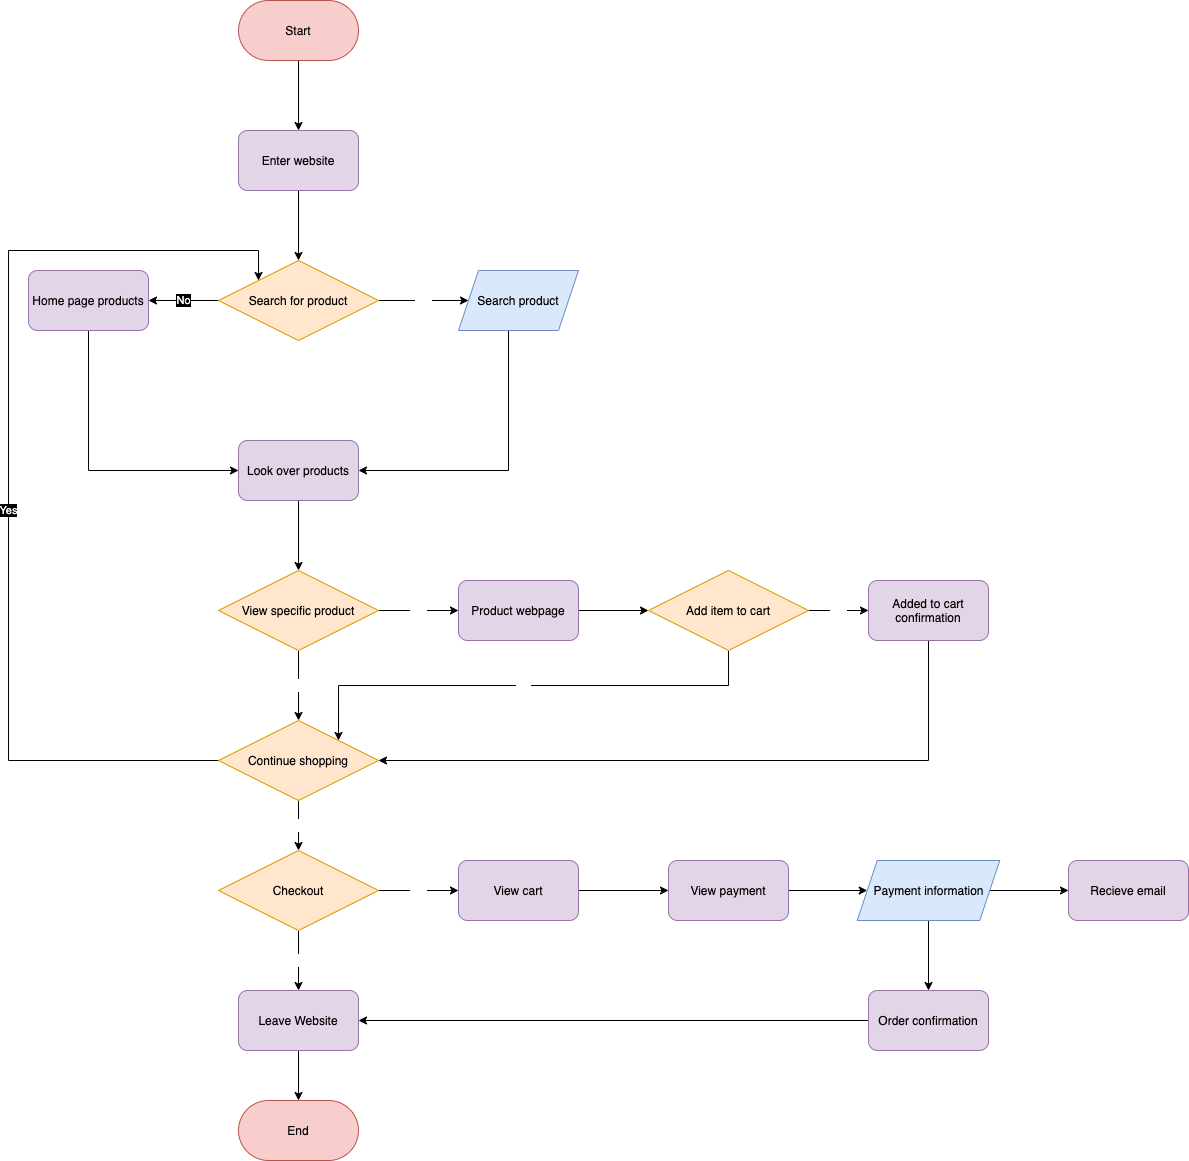

The diagram above was exported from draw.io. Its source (the exported page's mxGraphModel, read from the mxfile embedded in the PNG):
<mxGraphModel dx="493" dy="386" grid="1" gridSize="10" guides="1" tooltips="1" connect="1" arrows="1" fold="1" page="1" pageScale="1" pageWidth="850" pageHeight="1100" background="#FFFFFF" math="0" shadow="0">
  <root>
    <mxCell id="0" />
    <mxCell id="1" parent="0" />
    <mxCell id="7" style="edgeStyle=orthogonalEdgeStyle;rounded=0;orthogonalLoop=1;jettySize=auto;html=1;exitX=0.5;exitY=1;exitDx=0;exitDy=0;fontColor=#FFFFFF;labelBackgroundColor=#FFFFFF;" edge="1" parent="1" source="2" target="5">
      <mxGeometry relative="1" as="geometry" />
    </mxCell>
    <mxCell id="2" value="&lt;font color=&quot;#000000&quot;&gt;Start&lt;/font&gt;" style="rounded=1;whiteSpace=wrap;html=1;arcSize=50;fillColor=#f8cecc;strokeColor=#b85450;" vertex="1" parent="1">
      <mxGeometry x="350" y="50" width="120" height="60" as="geometry" />
    </mxCell>
    <mxCell id="13" value="Yes" style="edgeStyle=orthogonalEdgeStyle;rounded=0;orthogonalLoop=1;jettySize=auto;html=1;exitX=1;exitY=0.5;exitDx=0;exitDy=0;entryX=0;entryY=0.5;entryDx=0;entryDy=0;fontColor=#FFFFFF;" edge="1" parent="1" source="3" target="12">
      <mxGeometry relative="1" as="geometry" />
    </mxCell>
    <mxCell id="32" value="No" style="edgeStyle=orthogonalEdgeStyle;rounded=0;orthogonalLoop=1;jettySize=auto;exitX=0;exitY=0.5;exitDx=0;exitDy=0;entryX=1;entryY=0.5;entryDx=0;entryDy=0;fontColor=#FFFFFF;labelBackgroundColor=#000000;html=1;" edge="1" parent="1" source="3" target="31">
      <mxGeometry relative="1" as="geometry" />
    </mxCell>
    <mxCell id="3" value="&lt;font color=&quot;#000000&quot;&gt;Search for product&lt;/font&gt;" style="rhombus;whiteSpace=wrap;html=1;fillColor=#ffe6cc;strokeColor=#d79b00;" vertex="1" parent="1">
      <mxGeometry x="330" y="310" width="160" height="80" as="geometry" />
    </mxCell>
    <mxCell id="8" style="edgeStyle=orthogonalEdgeStyle;rounded=0;orthogonalLoop=1;jettySize=auto;html=1;exitX=0.5;exitY=1;exitDx=0;exitDy=0;entryX=0.5;entryY=0;entryDx=0;entryDy=0;" edge="1" parent="1" source="5" target="3">
      <mxGeometry relative="1" as="geometry" />
    </mxCell>
    <mxCell id="5" value="&lt;font color=&quot;#000000&quot;&gt;Enter website&lt;/font&gt;" style="rounded=1;whiteSpace=wrap;html=1;fillColor=#e1d5e7;strokeColor=#9673a6;" vertex="1" parent="1">
      <mxGeometry x="350" y="180" width="120" height="60" as="geometry" />
    </mxCell>
    <mxCell id="16" style="edgeStyle=orthogonalEdgeStyle;rounded=0;orthogonalLoop=1;jettySize=auto;html=1;exitX=0.5;exitY=1;exitDx=0;exitDy=0;entryX=0.5;entryY=0;entryDx=0;entryDy=0;fontColor=#000000;" edge="1" parent="1" source="9" target="15">
      <mxGeometry relative="1" as="geometry" />
    </mxCell>
    <mxCell id="9" value="Look over products" style="rounded=1;whiteSpace=wrap;html=1;fillColor=#e1d5e7;strokeColor=#9673a6;fontColor=#000000;" vertex="1" parent="1">
      <mxGeometry x="350" y="490" width="120" height="60" as="geometry" />
    </mxCell>
    <mxCell id="14" style="edgeStyle=orthogonalEdgeStyle;rounded=0;orthogonalLoop=1;jettySize=auto;html=1;exitX=0.25;exitY=1;exitDx=0;exitDy=0;entryX=1;entryY=0.5;entryDx=0;entryDy=0;fontColor=#FFFFFF;" edge="1" parent="1" source="12" target="9">
      <mxGeometry relative="1" as="geometry">
        <Array as="points">
          <mxPoint x="620" y="380" />
          <mxPoint x="620" y="520" />
        </Array>
      </mxGeometry>
    </mxCell>
    <mxCell id="12" value="&lt;font color=&quot;#000000&quot;&gt;Search product&lt;/font&gt;" style="shape=parallelogram;perimeter=parallelogramPerimeter;whiteSpace=wrap;html=1;fixedSize=1;fillColor=#dae8fc;strokeColor=#6c8ebf;" vertex="1" parent="1">
      <mxGeometry x="570" y="320" width="120" height="60" as="geometry" />
    </mxCell>
    <mxCell id="34" value="No" style="edgeStyle=orthogonalEdgeStyle;rounded=0;orthogonalLoop=1;jettySize=auto;html=1;exitX=0.5;exitY=1;exitDx=0;exitDy=0;entryX=0.5;entryY=0;entryDx=0;entryDy=0;fontColor=#FFFFFF;" edge="1" parent="1" source="15" target="21">
      <mxGeometry relative="1" as="geometry" />
    </mxCell>
    <mxCell id="35" value="Yes" style="edgeStyle=orthogonalEdgeStyle;rounded=0;orthogonalLoop=1;jettySize=auto;html=1;exitX=1;exitY=0.5;exitDx=0;exitDy=0;fontColor=#FFFFFF;" edge="1" parent="1" source="15" target="23">
      <mxGeometry relative="1" as="geometry" />
    </mxCell>
    <mxCell id="15" value="View specific product" style="rhombus;whiteSpace=wrap;html=1;fillColor=#ffe6cc;strokeColor=#d79b00;fontColor=#000000;" vertex="1" parent="1">
      <mxGeometry x="330" y="620" width="160" height="80" as="geometry" />
    </mxCell>
    <mxCell id="37" value="Yes" style="edgeStyle=orthogonalEdgeStyle;rounded=0;orthogonalLoop=1;jettySize=auto;html=1;exitX=1;exitY=0.5;exitDx=0;exitDy=0;fontColor=#FFFFFF;" edge="1" parent="1" source="20" target="22">
      <mxGeometry relative="1" as="geometry" />
    </mxCell>
    <mxCell id="40" value="No" style="edgeStyle=orthogonalEdgeStyle;rounded=0;orthogonalLoop=1;jettySize=auto;html=1;exitX=0.5;exitY=1;exitDx=0;exitDy=0;entryX=1;entryY=0;entryDx=0;entryDy=0;fontColor=#FFFFFF;" edge="1" parent="1" source="20" target="21">
      <mxGeometry relative="1" as="geometry" />
    </mxCell>
    <mxCell id="20" value="Add item to cart" style="rhombus;whiteSpace=wrap;html=1;fillColor=#ffe6cc;strokeColor=#d79b00;fontColor=#000000;" vertex="1" parent="1">
      <mxGeometry x="760" y="620" width="160" height="80" as="geometry" />
    </mxCell>
    <mxCell id="43" value="Yes" style="edgeStyle=orthogonalEdgeStyle;rounded=0;orthogonalLoop=1;jettySize=auto;html=1;exitX=0;exitY=0.5;exitDx=0;exitDy=0;entryX=0;entryY=0;entryDx=0;entryDy=0;fontColor=#FFFFFF;labelBackgroundColor=#000000;" edge="1" parent="1" source="21" target="3">
      <mxGeometry x="-0.08" relative="1" as="geometry">
        <Array as="points">
          <mxPoint x="120" y="810" />
          <mxPoint x="120" y="300" />
          <mxPoint x="370" y="300" />
        </Array>
        <mxPoint as="offset" />
      </mxGeometry>
    </mxCell>
    <mxCell id="44" value="No" style="edgeStyle=orthogonalEdgeStyle;rounded=0;orthogonalLoop=1;jettySize=auto;html=1;exitX=0.5;exitY=1;exitDx=0;exitDy=0;entryX=0.5;entryY=0;entryDx=0;entryDy=0;fontColor=#FFFFFF;" edge="1" parent="1" source="21" target="24">
      <mxGeometry relative="1" as="geometry" />
    </mxCell>
    <mxCell id="21" value="Continue shopping" style="rhombus;whiteSpace=wrap;html=1;fillColor=#ffe6cc;strokeColor=#d79b00;fontColor=#000000;" vertex="1" parent="1">
      <mxGeometry x="330" y="770" width="160" height="80" as="geometry" />
    </mxCell>
    <mxCell id="41" style="edgeStyle=orthogonalEdgeStyle;rounded=0;orthogonalLoop=1;jettySize=auto;html=1;exitX=0.5;exitY=1;exitDx=0;exitDy=0;entryX=1;entryY=0.5;entryDx=0;entryDy=0;fontColor=#FFFFFF;" edge="1" parent="1" source="22" target="21">
      <mxGeometry relative="1" as="geometry" />
    </mxCell>
    <mxCell id="22" value="Added to cart confirmation" style="rounded=1;whiteSpace=wrap;html=1;fillColor=#e1d5e7;strokeColor=#9673a6;fontColor=#000000;" vertex="1" parent="1">
      <mxGeometry x="980" y="630" width="120" height="60" as="geometry" />
    </mxCell>
    <mxCell id="36" style="edgeStyle=orthogonalEdgeStyle;rounded=0;orthogonalLoop=1;jettySize=auto;html=1;exitX=1;exitY=0.5;exitDx=0;exitDy=0;fontColor=#FFFFFF;" edge="1" parent="1" source="23" target="20">
      <mxGeometry relative="1" as="geometry" />
    </mxCell>
    <mxCell id="23" value="Product webpage" style="rounded=1;whiteSpace=wrap;html=1;fillColor=#e1d5e7;strokeColor=#9673a6;fontColor=#000000;" vertex="1" parent="1">
      <mxGeometry x="570" y="630" width="120" height="60" as="geometry" />
    </mxCell>
    <mxCell id="45" value="No" style="edgeStyle=orthogonalEdgeStyle;rounded=0;orthogonalLoop=1;jettySize=auto;html=1;exitX=0.5;exitY=1;exitDx=0;exitDy=0;entryX=0.5;entryY=0;entryDx=0;entryDy=0;fontColor=#FFFFFF;" edge="1" parent="1" source="24" target="25">
      <mxGeometry relative="1" as="geometry" />
    </mxCell>
    <mxCell id="47" value="Yes" style="edgeStyle=orthogonalEdgeStyle;rounded=0;orthogonalLoop=1;jettySize=auto;html=1;exitX=1;exitY=0.5;exitDx=0;exitDy=0;entryX=0;entryY=0.5;entryDx=0;entryDy=0;fontColor=#FFFFFF;" edge="1" parent="1" source="24" target="27">
      <mxGeometry relative="1" as="geometry" />
    </mxCell>
    <mxCell id="24" value="Checkout" style="rhombus;whiteSpace=wrap;html=1;fillColor=#ffe6cc;strokeColor=#d79b00;fontColor=#000000;" vertex="1" parent="1">
      <mxGeometry x="330" y="900" width="160" height="80" as="geometry" />
    </mxCell>
    <mxCell id="46" style="edgeStyle=orthogonalEdgeStyle;rounded=0;orthogonalLoop=1;jettySize=auto;html=1;exitX=0.5;exitY=1;exitDx=0;exitDy=0;entryX=0.5;entryY=0;entryDx=0;entryDy=0;fontColor=#FFFFFF;" edge="1" parent="1" source="25" target="26">
      <mxGeometry relative="1" as="geometry" />
    </mxCell>
    <mxCell id="25" value="Leave Website" style="rounded=1;whiteSpace=wrap;html=1;fillColor=#e1d5e7;strokeColor=#9673a6;fontColor=#000000;" vertex="1" parent="1">
      <mxGeometry x="350" y="1040" width="120" height="60" as="geometry" />
    </mxCell>
    <mxCell id="26" value="End" style="rounded=1;whiteSpace=wrap;html=1;arcSize=50;fillColor=#f8cecc;strokeColor=#b85450;fontColor=#000000;" vertex="1" parent="1">
      <mxGeometry x="350" y="1150" width="120" height="60" as="geometry" />
    </mxCell>
    <mxCell id="48" style="edgeStyle=orthogonalEdgeStyle;rounded=0;orthogonalLoop=1;jettySize=auto;html=1;exitX=1;exitY=0.5;exitDx=0;exitDy=0;entryX=0;entryY=0.5;entryDx=0;entryDy=0;fontColor=#FFFFFF;" edge="1" parent="1" source="27" target="28">
      <mxGeometry relative="1" as="geometry" />
    </mxCell>
    <mxCell id="27" value="View cart" style="rounded=1;whiteSpace=wrap;html=1;fillColor=#e1d5e7;strokeColor=#9673a6;fontColor=#000000;" vertex="1" parent="1">
      <mxGeometry x="570" y="910" width="120" height="60" as="geometry" />
    </mxCell>
    <mxCell id="49" style="edgeStyle=orthogonalEdgeStyle;rounded=0;orthogonalLoop=1;jettySize=auto;html=1;exitX=1;exitY=0.5;exitDx=0;exitDy=0;entryX=0;entryY=0.5;entryDx=0;entryDy=0;fontColor=#FFFFFF;" edge="1" parent="1" source="28" target="29">
      <mxGeometry relative="1" as="geometry" />
    </mxCell>
    <mxCell id="28" value="View payment" style="rounded=1;whiteSpace=wrap;html=1;fillColor=#e1d5e7;strokeColor=#9673a6;fontColor=#000000;" vertex="1" parent="1">
      <mxGeometry x="780" y="910" width="120" height="60" as="geometry" />
    </mxCell>
    <mxCell id="53" style="edgeStyle=orthogonalEdgeStyle;rounded=0;orthogonalLoop=1;jettySize=auto;html=1;exitX=0.5;exitY=1;exitDx=0;exitDy=0;entryX=0.5;entryY=0;entryDx=0;entryDy=0;fontColor=#FFFFFF;" edge="1" parent="1" source="29" target="30">
      <mxGeometry relative="1" as="geometry" />
    </mxCell>
    <mxCell id="55" style="edgeStyle=orthogonalEdgeStyle;rounded=0;orthogonalLoop=1;jettySize=auto;html=1;exitX=1;exitY=0.5;exitDx=0;exitDy=0;fontColor=#FFFFFF;" edge="1" parent="1" source="29" target="54">
      <mxGeometry relative="1" as="geometry" />
    </mxCell>
    <mxCell id="29" value="&lt;font color=&quot;#000000&quot;&gt;Payment information&lt;/font&gt;" style="shape=parallelogram;perimeter=parallelogramPerimeter;whiteSpace=wrap;html=1;fixedSize=1;fillColor=#dae8fc;strokeColor=#6c8ebf;" vertex="1" parent="1">
      <mxGeometry x="968.75" y="910" width="142.5" height="60" as="geometry" />
    </mxCell>
    <mxCell id="52" style="edgeStyle=orthogonalEdgeStyle;rounded=0;orthogonalLoop=1;jettySize=auto;html=1;exitX=0;exitY=0.5;exitDx=0;exitDy=0;entryX=1;entryY=0.5;entryDx=0;entryDy=0;fontColor=#FFFFFF;" edge="1" parent="1" source="30" target="25">
      <mxGeometry relative="1" as="geometry" />
    </mxCell>
    <mxCell id="30" value="Order confirmation" style="rounded=1;whiteSpace=wrap;html=1;fillColor=#e1d5e7;strokeColor=#9673a6;fontColor=#000000;" vertex="1" parent="1">
      <mxGeometry x="980" y="1040" width="120" height="60" as="geometry" />
    </mxCell>
    <mxCell id="33" style="edgeStyle=orthogonalEdgeStyle;rounded=0;orthogonalLoop=1;jettySize=auto;html=1;exitX=0.5;exitY=1;exitDx=0;exitDy=0;entryX=0;entryY=0.5;entryDx=0;entryDy=0;fontColor=#FFFFFF;" edge="1" parent="1" source="31" target="9">
      <mxGeometry relative="1" as="geometry" />
    </mxCell>
    <mxCell id="31" value="Home page products" style="rounded=1;whiteSpace=wrap;html=1;fillColor=#e1d5e7;strokeColor=#9673a6;fontColor=#000000;" vertex="1" parent="1">
      <mxGeometry x="140" y="320" width="120" height="60" as="geometry" />
    </mxCell>
    <mxCell id="54" value="Recieve email" style="rounded=1;whiteSpace=wrap;html=1;fillColor=#e1d5e7;strokeColor=#9673a6;fontColor=#000000;" vertex="1" parent="1">
      <mxGeometry x="1180" y="910" width="120" height="60" as="geometry" />
    </mxCell>
  </root>
</mxGraphModel>